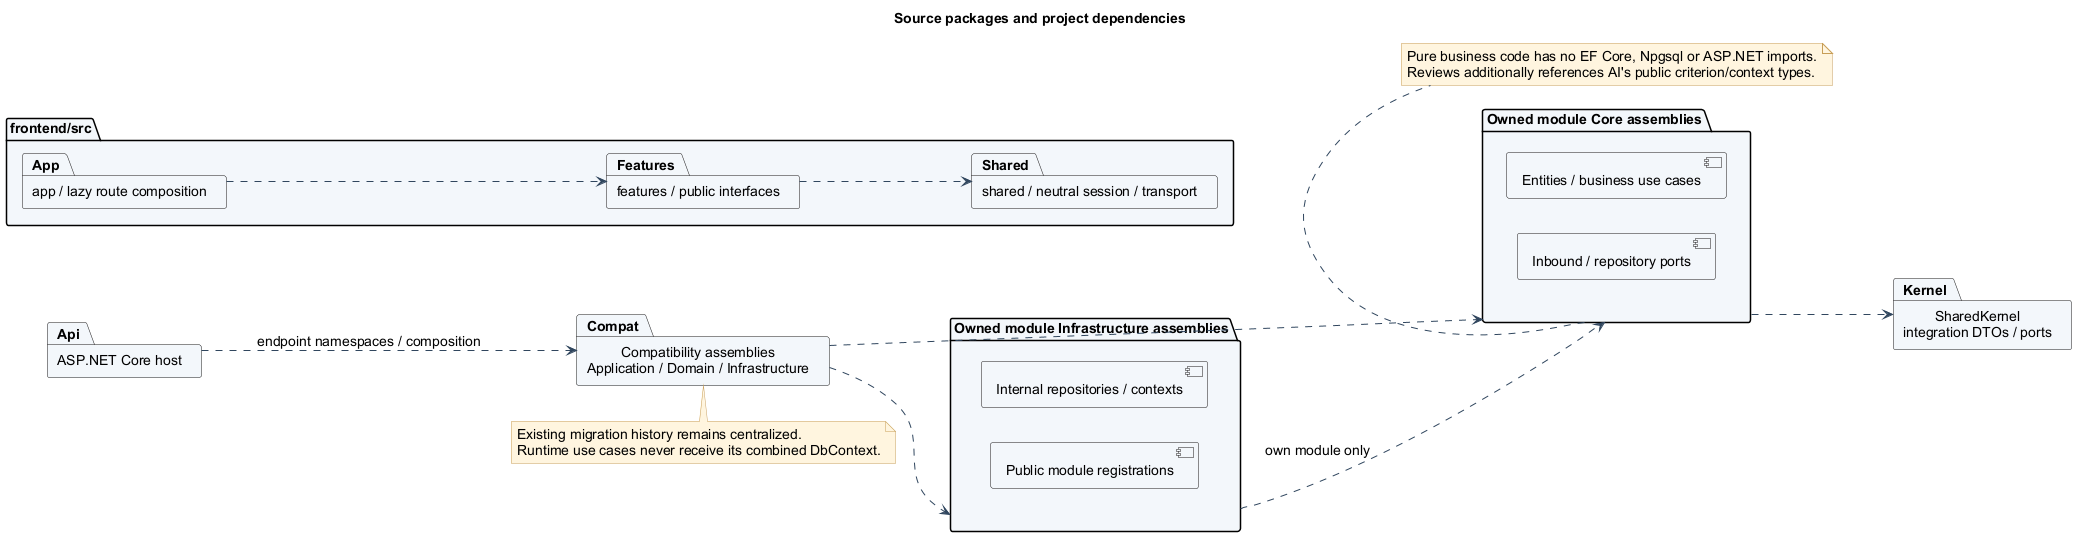

The diagram above was rendered by PlantUML. Its source (embedded in the PNG):
@startuml
' Turritopsis ESG Diagnostic | repository inspection 2026-10-07
' Scope: Application — source organization
' Evidence: backend/src/Turritopsis.Api/Turritopsis.Api.csproj; backend/src/Turritopsis.Application/Turritopsis.Application.csproj; backend/src/Turritopsis.Infrastructure/Turritopsis.Infrastructure.csproj; frontend/src/app/router.tsx; backend/src/Turritopsis.Api/Modules/ApplicationModules.cs
skinparam backgroundColor #FFFFFF
skinparam defaultFontName Arial
skinparam defaultFontSize 14
skinparam shadowing false
skinparam ArrowColor #30465E
skinparam packageBackgroundColor #F3F6FA
skinparam classBackgroundColor #F3F6FA
skinparam componentBackgroundColor #F3F6FA
skinparam noteBackgroundColor #FFF5DF
skinparam noteBorderColor #C79C56
skinparam sequenceMessageAlign center
hide empty members
title Source packages and project dependencies
left to right direction
package "frontend/src" {
 package "app / lazy route composition" as App
 package "features / public interfaces" as Features
 package "shared / neutral session / transport" as Shared
 App ..> Features
 Features ..> Shared
}
package "ASP.NET Core host" as Api
package "SharedKernel\nintegration DTOs / ports" as Kernel
package "Owned module Core assemblies" as Core {
 [Entities / business use cases]
 [Inbound / repository ports]
}
package "Owned module Infrastructure assemblies" as Infra {
 [Internal repositories / contexts]
 [Public module registrations]
}
package "Compatibility assemblies\nApplication / Domain / Infrastructure" as Compat
Api ..> Compat : endpoint namespaces / composition
Compat ..> Core
Compat ..> Infra
Infra ..> Core : own module only
Core ..> Kernel
note bottom of Core
 Pure business code has no EF Core, Npgsql or ASP.NET imports.
 Reviews additionally references AI's public criterion/context types.
end note
note bottom of Compat
 Existing migration history remains centralized.
 Runtime use cases never receive its combined DbContext.
end note
@enduml